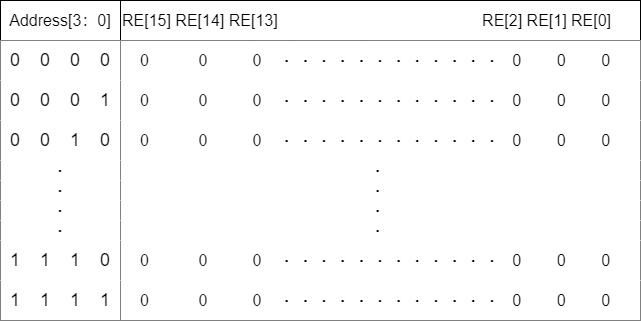

The diagram above was exported from draw.io. Its source (the exported page's mxGraphModel, read from the mxfile embedded in the PNG):
<mxGraphModel dx="1102" dy="857" grid="1" gridSize="10" guides="1" tooltips="1" connect="1" arrows="1" fold="1" page="1" pageScale="1" pageWidth="827" pageHeight="1169" math="0" shadow="0">
  <root>
    <mxCell id="0" />
    <mxCell id="1" parent="0" />
    <mxCell id="RkooBW-eK29ixFa5FU9z-1" value="&lt;font style=&quot;font-size: 16px&quot;&gt;Address[3：0]&lt;/font&gt;" style="rounded=0;whiteSpace=wrap;html=1;" vertex="1" parent="1">
      <mxGeometry x="40" y="160" width="120" height="40" as="geometry" />
    </mxCell>
    <mxCell id="RkooBW-eK29ixFa5FU9z-2" value="&lt;span style=&quot;line-height: 1.2&quot;&gt;&lt;font style=&quot;font-size: 16px&quot;&gt;RE[15] RE[14] RE[13]&amp;nbsp; &amp;nbsp; &amp;nbsp; &amp;nbsp; &amp;nbsp; &amp;nbsp; &amp;nbsp; &amp;nbsp; &amp;nbsp; &amp;nbsp; &amp;nbsp; &amp;nbsp; &amp;nbsp; &amp;nbsp; &amp;nbsp; &amp;nbsp; &amp;nbsp; &amp;nbsp; &amp;nbsp; &amp;nbsp; &amp;nbsp; &amp;nbsp; &amp;nbsp; RE[2] RE[1] RE[0]&amp;nbsp;&lt;/font&gt;&lt;/span&gt;" style="rounded=0;whiteSpace=wrap;html=1;align=left;" vertex="1" parent="1">
      <mxGeometry x="160" y="160" width="520" height="40" as="geometry" />
    </mxCell>
    <mxCell id="RkooBW-eK29ixFa5FU9z-3" value="" style="rounded=0;whiteSpace=wrap;html=1;fontSize=16;strokeColor=default;" vertex="1" parent="1">
      <mxGeometry x="40" y="200" width="120" height="280" as="geometry" />
    </mxCell>
    <mxCell id="RkooBW-eK29ixFa5FU9z-4" value="&lt;span&gt;&lt;font style=&quot;font-size: 18px&quot;&gt;0&amp;nbsp; &amp;nbsp; 0&amp;nbsp; &amp;nbsp; 0&amp;nbsp; &amp;nbsp; 0&lt;/font&gt;&lt;/span&gt;" style="rounded=0;whiteSpace=wrap;html=1;fontSize=16;strokeColor=none;" vertex="1" parent="1">
      <mxGeometry x="40" y="200" width="120" height="40" as="geometry" />
    </mxCell>
    <mxCell id="RkooBW-eK29ixFa5FU9z-5" value="&lt;span&gt;&lt;font style=&quot;font-size: 18px&quot;&gt;0&amp;nbsp; &amp;nbsp; 0&amp;nbsp; &amp;nbsp; 0&amp;nbsp; &amp;nbsp; 1&lt;/font&gt;&lt;/span&gt;" style="rounded=0;whiteSpace=wrap;html=1;fontSize=16;strokeColor=none;" vertex="1" parent="1">
      <mxGeometry x="40" y="240" width="120" height="40" as="geometry" />
    </mxCell>
    <mxCell id="RkooBW-eK29ixFa5FU9z-6" value="&lt;span&gt;&lt;font style=&quot;font-size: 18px&quot;&gt;0&amp;nbsp; &amp;nbsp; 0&amp;nbsp; &amp;nbsp; 1&amp;nbsp; &amp;nbsp; 0&lt;/font&gt;&lt;/span&gt;" style="rounded=0;whiteSpace=wrap;html=1;fontSize=16;strokeColor=none;" vertex="1" parent="1">
      <mxGeometry x="40" y="280" width="120" height="40" as="geometry" />
    </mxCell>
    <mxCell id="RkooBW-eK29ixFa5FU9z-7" value="&lt;span&gt;&lt;b&gt;·&lt;/b&gt;&lt;/span&gt;" style="rounded=0;whiteSpace=wrap;html=1;fontSize=16;strokeColor=none;" vertex="1" parent="1">
      <mxGeometry x="40" y="320" width="120" height="20" as="geometry" />
    </mxCell>
    <mxCell id="RkooBW-eK29ixFa5FU9z-8" value="&lt;span&gt;&lt;b&gt;·&lt;/b&gt;&lt;/span&gt;" style="rounded=0;whiteSpace=wrap;html=1;fontSize=16;strokeColor=none;" vertex="1" parent="1">
      <mxGeometry x="40" y="340" width="120" height="20" as="geometry" />
    </mxCell>
    <mxCell id="RkooBW-eK29ixFa5FU9z-9" value="&lt;span&gt;&lt;b&gt;·&lt;/b&gt;&lt;/span&gt;" style="rounded=0;whiteSpace=wrap;html=1;fontSize=16;strokeColor=none;" vertex="1" parent="1">
      <mxGeometry x="40" y="360" width="120" height="20" as="geometry" />
    </mxCell>
    <mxCell id="RkooBW-eK29ixFa5FU9z-10" value="&lt;span&gt;&lt;b&gt;·&lt;/b&gt;&lt;/span&gt;" style="rounded=0;whiteSpace=wrap;html=1;fontSize=16;strokeColor=none;" vertex="1" parent="1">
      <mxGeometry x="40" y="380" width="120" height="20" as="geometry" />
    </mxCell>
    <mxCell id="RkooBW-eK29ixFa5FU9z-11" value="&lt;span&gt;&lt;font style=&quot;font-size: 18px&quot;&gt;1&amp;nbsp; &amp;nbsp; 1&amp;nbsp; &amp;nbsp; 1&amp;nbsp; &amp;nbsp; 0&lt;/font&gt;&lt;/span&gt;" style="rounded=0;whiteSpace=wrap;html=1;fontSize=16;strokeColor=none;" vertex="1" parent="1">
      <mxGeometry x="40" y="400" width="120" height="40" as="geometry" />
    </mxCell>
    <mxCell id="RkooBW-eK29ixFa5FU9z-12" value="&lt;span&gt;&lt;font style=&quot;font-size: 18px&quot;&gt;1&amp;nbsp; &amp;nbsp; 1&amp;nbsp; &amp;nbsp; 1&amp;nbsp; &amp;nbsp; 1&lt;/font&gt;&lt;/span&gt;" style="rounded=0;whiteSpace=wrap;html=1;fontSize=16;strokeColor=none;" vertex="1" parent="1">
      <mxGeometry x="40" y="440" width="120" height="40" as="geometry" />
    </mxCell>
    <mxCell id="RkooBW-eK29ixFa5FU9z-13" value="" style="rounded=0;whiteSpace=wrap;html=1;fontFamily=Times New Roman;fontSize=18;strokeColor=default;" vertex="1" parent="1">
      <mxGeometry x="160" y="200" width="520" height="280" as="geometry" />
    </mxCell>
    <mxCell id="RkooBW-eK29ixFa5FU9z-14" value="&amp;nbsp; &amp;nbsp; 0&amp;nbsp; &amp;nbsp; &amp;nbsp; &amp;nbsp; &amp;nbsp; &amp;nbsp;0&amp;nbsp; &amp;nbsp; &amp;nbsp; &amp;nbsp; &amp;nbsp; 0&amp;nbsp; &amp;nbsp; &amp;nbsp;&lt;b style=&quot;font-family: &amp;#34;helvetica&amp;#34; ; font-size: 16px ; text-align: center&quot;&gt;·&amp;nbsp; &amp;nbsp;&lt;/b&gt;&lt;b style=&quot;font-family: &amp;#34;helvetica&amp;#34; ; font-size: 16px ; text-align: center&quot;&gt;·&amp;nbsp; &amp;nbsp;&lt;/b&gt;&lt;b style=&quot;font-family: &amp;#34;helvetica&amp;#34; ; font-size: 16px ; text-align: center&quot;&gt;·&amp;nbsp; &amp;nbsp;&lt;/b&gt;&lt;b style=&quot;font-family: &amp;#34;helvetica&amp;#34; ; font-size: 16px ; text-align: center&quot;&gt;·&amp;nbsp; &amp;nbsp;&lt;/b&gt;&lt;b style=&quot;font-family: &amp;#34;helvetica&amp;#34; ; font-size: 16px ; text-align: center&quot;&gt;·&amp;nbsp; &amp;nbsp;&lt;/b&gt;&lt;b style=&quot;font-family: &amp;#34;helvetica&amp;#34; ; font-size: 16px ; text-align: center&quot;&gt;·&amp;nbsp; &amp;nbsp;&lt;/b&gt;&lt;b style=&quot;font-family: &amp;#34;helvetica&amp;#34; ; font-size: 16px ; text-align: center&quot;&gt;·&amp;nbsp; &amp;nbsp;&lt;/b&gt;&lt;b style=&quot;font-family: &amp;#34;helvetica&amp;#34; ; font-size: 16px ; text-align: center&quot;&gt;·&amp;nbsp; &amp;nbsp;&lt;/b&gt;&lt;b style=&quot;font-family: &amp;#34;helvetica&amp;#34; ; font-size: 16px ; text-align: center&quot;&gt;·&amp;nbsp; &amp;nbsp;&lt;/b&gt;&lt;b style=&quot;font-family: &amp;#34;helvetica&amp;#34; ; font-size: 16px ; text-align: center&quot;&gt;·&amp;nbsp; &amp;nbsp;&lt;/b&gt;&lt;b style=&quot;font-family: &amp;#34;helvetica&amp;#34; ; font-size: 16px ; text-align: center&quot;&gt;·&amp;nbsp; &amp;nbsp;&lt;/b&gt;&lt;b style=&quot;font-family: &amp;#34;helvetica&amp;#34; ; font-size: 16px ; text-align: center&quot;&gt;·&amp;nbsp; &amp;nbsp; &lt;/b&gt;&lt;span style=&quot;font-family: &amp;#34;helvetica&amp;#34; ; font-size: 16px ; text-align: center&quot;&gt;0&amp;nbsp; &amp;nbsp; &amp;nbsp; &amp;nbsp; 0&amp;nbsp; &amp;nbsp; &amp;nbsp; &amp;nbsp; 0&lt;/span&gt;&lt;b style=&quot;font-family: &amp;#34;helvetica&amp;#34; ; font-size: 16px ; text-align: center&quot;&gt;&lt;br&gt;&lt;/b&gt;" style="rounded=0;whiteSpace=wrap;html=1;fontFamily=Times New Roman;fontSize=18;strokeColor=none;align=left;" vertex="1" parent="1">
      <mxGeometry x="160" y="200" width="520" height="40" as="geometry" />
    </mxCell>
    <mxCell id="RkooBW-eK29ixFa5FU9z-15" value="&amp;nbsp; &amp;nbsp; 0&amp;nbsp; &amp;nbsp; &amp;nbsp; &amp;nbsp; &amp;nbsp; &amp;nbsp;0&amp;nbsp; &amp;nbsp; &amp;nbsp; &amp;nbsp; &amp;nbsp; 0&amp;nbsp; &amp;nbsp; &amp;nbsp;&lt;b style=&quot;font-family: &amp;#34;helvetica&amp;#34; ; font-size: 16px ; text-align: center&quot;&gt;·&amp;nbsp; &amp;nbsp;&lt;/b&gt;&lt;b style=&quot;font-family: &amp;#34;helvetica&amp;#34; ; font-size: 16px ; text-align: center&quot;&gt;·&amp;nbsp; &amp;nbsp;&lt;/b&gt;&lt;b style=&quot;font-family: &amp;#34;helvetica&amp;#34; ; font-size: 16px ; text-align: center&quot;&gt;·&amp;nbsp; &amp;nbsp;&lt;/b&gt;&lt;b style=&quot;font-family: &amp;#34;helvetica&amp;#34; ; font-size: 16px ; text-align: center&quot;&gt;·&amp;nbsp; &amp;nbsp;&lt;/b&gt;&lt;b style=&quot;font-family: &amp;#34;helvetica&amp;#34; ; font-size: 16px ; text-align: center&quot;&gt;·&amp;nbsp; &amp;nbsp;&lt;/b&gt;&lt;b style=&quot;font-family: &amp;#34;helvetica&amp;#34; ; font-size: 16px ; text-align: center&quot;&gt;·&amp;nbsp; &amp;nbsp;&lt;/b&gt;&lt;b style=&quot;font-family: &amp;#34;helvetica&amp;#34; ; font-size: 16px ; text-align: center&quot;&gt;·&amp;nbsp; &amp;nbsp;&lt;/b&gt;&lt;b style=&quot;font-family: &amp;#34;helvetica&amp;#34; ; font-size: 16px ; text-align: center&quot;&gt;·&amp;nbsp; &amp;nbsp;&lt;/b&gt;&lt;b style=&quot;font-family: &amp;#34;helvetica&amp;#34; ; font-size: 16px ; text-align: center&quot;&gt;·&amp;nbsp; &amp;nbsp;&lt;/b&gt;&lt;b style=&quot;font-family: &amp;#34;helvetica&amp;#34; ; font-size: 16px ; text-align: center&quot;&gt;·&amp;nbsp; &amp;nbsp;&lt;/b&gt;&lt;b style=&quot;font-family: &amp;#34;helvetica&amp;#34; ; font-size: 16px ; text-align: center&quot;&gt;·&amp;nbsp; &amp;nbsp;&lt;/b&gt;&lt;b style=&quot;font-family: &amp;#34;helvetica&amp;#34; ; font-size: 16px ; text-align: center&quot;&gt;·&amp;nbsp; &amp;nbsp; &lt;/b&gt;&lt;span style=&quot;font-family: &amp;#34;helvetica&amp;#34; ; font-size: 16px ; text-align: center&quot;&gt;0&amp;nbsp; &amp;nbsp; &amp;nbsp; &amp;nbsp; 0&amp;nbsp; &amp;nbsp; &amp;nbsp; &amp;nbsp; 0&lt;/span&gt;&lt;b style=&quot;font-family: &amp;#34;helvetica&amp;#34; ; font-size: 16px ; text-align: center&quot;&gt;&lt;br&gt;&lt;/b&gt;" style="rounded=0;whiteSpace=wrap;html=1;fontFamily=Times New Roman;fontSize=18;strokeColor=none;align=left;" vertex="1" parent="1">
      <mxGeometry x="160" y="240" width="520" height="40" as="geometry" />
    </mxCell>
    <mxCell id="RkooBW-eK29ixFa5FU9z-16" value="&amp;nbsp; &amp;nbsp; 0&amp;nbsp; &amp;nbsp; &amp;nbsp; &amp;nbsp; &amp;nbsp; &amp;nbsp;0&amp;nbsp; &amp;nbsp; &amp;nbsp; &amp;nbsp; &amp;nbsp; 0&amp;nbsp; &amp;nbsp; &amp;nbsp;&lt;b style=&quot;font-family: &amp;#34;helvetica&amp;#34; ; font-size: 16px ; text-align: center&quot;&gt;·&amp;nbsp; &amp;nbsp;&lt;/b&gt;&lt;b style=&quot;font-family: &amp;#34;helvetica&amp;#34; ; font-size: 16px ; text-align: center&quot;&gt;·&amp;nbsp; &amp;nbsp;&lt;/b&gt;&lt;b style=&quot;font-family: &amp;#34;helvetica&amp;#34; ; font-size: 16px ; text-align: center&quot;&gt;·&amp;nbsp; &amp;nbsp;&lt;/b&gt;&lt;b style=&quot;font-family: &amp;#34;helvetica&amp;#34; ; font-size: 16px ; text-align: center&quot;&gt;·&amp;nbsp; &amp;nbsp;&lt;/b&gt;&lt;b style=&quot;font-family: &amp;#34;helvetica&amp;#34; ; font-size: 16px ; text-align: center&quot;&gt;·&amp;nbsp; &amp;nbsp;&lt;/b&gt;&lt;b style=&quot;font-family: &amp;#34;helvetica&amp;#34; ; font-size: 16px ; text-align: center&quot;&gt;·&amp;nbsp; &amp;nbsp;&lt;/b&gt;&lt;b style=&quot;font-family: &amp;#34;helvetica&amp;#34; ; font-size: 16px ; text-align: center&quot;&gt;·&amp;nbsp; &amp;nbsp;&lt;/b&gt;&lt;b style=&quot;font-family: &amp;#34;helvetica&amp;#34; ; font-size: 16px ; text-align: center&quot;&gt;·&amp;nbsp; &amp;nbsp;&lt;/b&gt;&lt;b style=&quot;font-family: &amp;#34;helvetica&amp;#34; ; font-size: 16px ; text-align: center&quot;&gt;·&amp;nbsp; &amp;nbsp;&lt;/b&gt;&lt;b style=&quot;font-family: &amp;#34;helvetica&amp;#34; ; font-size: 16px ; text-align: center&quot;&gt;·&amp;nbsp; &amp;nbsp;&lt;/b&gt;&lt;b style=&quot;font-family: &amp;#34;helvetica&amp;#34; ; font-size: 16px ; text-align: center&quot;&gt;·&amp;nbsp; &amp;nbsp;&lt;/b&gt;&lt;b style=&quot;font-family: &amp;#34;helvetica&amp;#34; ; font-size: 16px ; text-align: center&quot;&gt;·&amp;nbsp; &amp;nbsp;&lt;/b&gt;&lt;span style=&quot;font-family: &amp;#34;helvetica&amp;#34; ; font-size: 16px ; text-align: center&quot;&gt;&amp;nbsp;0&lt;/span&gt;&lt;span style=&quot;font-family: &amp;#34;helvetica&amp;#34; ; font-size: 16px ; text-align: center&quot;&gt;&amp;nbsp; &amp;nbsp; &amp;nbsp; &amp;nbsp; 0&amp;nbsp; &amp;nbsp; &amp;nbsp; &amp;nbsp; 0&lt;/span&gt;&lt;b style=&quot;font-family: &amp;#34;helvetica&amp;#34; ; font-size: 16px ; text-align: center&quot;&gt;&lt;br&gt;&lt;/b&gt;" style="rounded=0;whiteSpace=wrap;html=1;fontFamily=Times New Roman;fontSize=18;strokeColor=none;align=left;" vertex="1" parent="1">
      <mxGeometry x="160" y="280" width="520" height="40" as="geometry" />
    </mxCell>
    <mxCell id="RkooBW-eK29ixFa5FU9z-17" value="&amp;nbsp; &amp;nbsp; 0&amp;nbsp; &amp;nbsp; &amp;nbsp; &amp;nbsp; &amp;nbsp; &amp;nbsp;0&amp;nbsp; &amp;nbsp; &amp;nbsp; &amp;nbsp; &amp;nbsp; 0&amp;nbsp; &amp;nbsp; &amp;nbsp;&lt;b style=&quot;font-family: &amp;#34;helvetica&amp;#34; ; font-size: 16px ; text-align: center&quot;&gt;·&amp;nbsp; &amp;nbsp;&lt;/b&gt;&lt;b style=&quot;font-family: &amp;#34;helvetica&amp;#34; ; font-size: 16px ; text-align: center&quot;&gt;·&amp;nbsp; &amp;nbsp;&lt;/b&gt;&lt;b style=&quot;font-family: &amp;#34;helvetica&amp;#34; ; font-size: 16px ; text-align: center&quot;&gt;·&amp;nbsp; &amp;nbsp;&lt;/b&gt;&lt;b style=&quot;font-family: &amp;#34;helvetica&amp;#34; ; font-size: 16px ; text-align: center&quot;&gt;·&amp;nbsp; &amp;nbsp;&lt;/b&gt;&lt;b style=&quot;font-family: &amp;#34;helvetica&amp;#34; ; font-size: 16px ; text-align: center&quot;&gt;·&amp;nbsp; &amp;nbsp;&lt;/b&gt;&lt;b style=&quot;font-family: &amp;#34;helvetica&amp;#34; ; font-size: 16px ; text-align: center&quot;&gt;·&amp;nbsp; &amp;nbsp;&lt;/b&gt;&lt;b style=&quot;font-family: &amp;#34;helvetica&amp;#34; ; font-size: 16px ; text-align: center&quot;&gt;·&amp;nbsp; &amp;nbsp;&lt;/b&gt;&lt;b style=&quot;font-family: &amp;#34;helvetica&amp;#34; ; font-size: 16px ; text-align: center&quot;&gt;·&amp;nbsp; &amp;nbsp;&lt;/b&gt;&lt;b style=&quot;font-family: &amp;#34;helvetica&amp;#34; ; font-size: 16px ; text-align: center&quot;&gt;·&amp;nbsp; &amp;nbsp;&lt;/b&gt;&lt;b style=&quot;font-family: &amp;#34;helvetica&amp;#34; ; font-size: 16px ; text-align: center&quot;&gt;·&amp;nbsp; &amp;nbsp;&lt;/b&gt;&lt;b style=&quot;font-family: &amp;#34;helvetica&amp;#34; ; font-size: 16px ; text-align: center&quot;&gt;·&amp;nbsp; &amp;nbsp;&lt;/b&gt;&lt;b style=&quot;font-family: &amp;#34;helvetica&amp;#34; ; font-size: 16px ; text-align: center&quot;&gt;·&amp;nbsp; &amp;nbsp; &lt;/b&gt;&lt;span style=&quot;font-family: &amp;#34;helvetica&amp;#34; ; font-size: 16px ; text-align: center&quot;&gt;0&amp;nbsp; &amp;nbsp; &amp;nbsp; &amp;nbsp; 0&amp;nbsp; &amp;nbsp; &amp;nbsp; &amp;nbsp; 0&lt;/span&gt;&lt;b style=&quot;font-family: &amp;#34;helvetica&amp;#34; ; font-size: 16px ; text-align: center&quot;&gt;&lt;br&gt;&lt;/b&gt;" style="rounded=0;whiteSpace=wrap;html=1;fontFamily=Times New Roman;fontSize=18;strokeColor=none;align=left;" vertex="1" parent="1">
      <mxGeometry x="160" y="440" width="520" height="40" as="geometry" />
    </mxCell>
    <mxCell id="RkooBW-eK29ixFa5FU9z-18" value="&amp;nbsp; &amp;nbsp; 0&amp;nbsp; &amp;nbsp; &amp;nbsp; &amp;nbsp; &amp;nbsp; &amp;nbsp;0&amp;nbsp; &amp;nbsp; &amp;nbsp; &amp;nbsp; &amp;nbsp; 0&amp;nbsp; &amp;nbsp; &amp;nbsp;&lt;b style=&quot;font-family: &amp;#34;helvetica&amp;#34; ; font-size: 16px ; text-align: center&quot;&gt;·&amp;nbsp; &amp;nbsp;&lt;/b&gt;&lt;b style=&quot;font-family: &amp;#34;helvetica&amp;#34; ; font-size: 16px ; text-align: center&quot;&gt;·&amp;nbsp; &amp;nbsp;&lt;/b&gt;&lt;b style=&quot;font-family: &amp;#34;helvetica&amp;#34; ; font-size: 16px ; text-align: center&quot;&gt;·&amp;nbsp; &amp;nbsp;&lt;/b&gt;&lt;b style=&quot;font-family: &amp;#34;helvetica&amp;#34; ; font-size: 16px ; text-align: center&quot;&gt;·&amp;nbsp; &amp;nbsp;&lt;/b&gt;&lt;b style=&quot;font-family: &amp;#34;helvetica&amp;#34; ; font-size: 16px ; text-align: center&quot;&gt;·&amp;nbsp; &amp;nbsp;&lt;/b&gt;&lt;b style=&quot;font-family: &amp;#34;helvetica&amp;#34; ; font-size: 16px ; text-align: center&quot;&gt;·&amp;nbsp; &amp;nbsp;&lt;/b&gt;&lt;b style=&quot;font-family: &amp;#34;helvetica&amp;#34; ; font-size: 16px ; text-align: center&quot;&gt;·&amp;nbsp; &amp;nbsp;&lt;/b&gt;&lt;b style=&quot;font-family: &amp;#34;helvetica&amp;#34; ; font-size: 16px ; text-align: center&quot;&gt;·&amp;nbsp; &amp;nbsp;&lt;/b&gt;&lt;b style=&quot;font-family: &amp;#34;helvetica&amp;#34; ; font-size: 16px ; text-align: center&quot;&gt;·&amp;nbsp; &amp;nbsp;&lt;/b&gt;&lt;b style=&quot;font-family: &amp;#34;helvetica&amp;#34; ; font-size: 16px ; text-align: center&quot;&gt;·&amp;nbsp; &amp;nbsp;&lt;/b&gt;&lt;b style=&quot;font-family: &amp;#34;helvetica&amp;#34; ; font-size: 16px ; text-align: center&quot;&gt;·&amp;nbsp; &amp;nbsp;&lt;/b&gt;&lt;b style=&quot;font-family: &amp;#34;helvetica&amp;#34; ; font-size: 16px ; text-align: center&quot;&gt;·&amp;nbsp; &amp;nbsp; &lt;/b&gt;&lt;span style=&quot;font-family: &amp;#34;helvetica&amp;#34; ; font-size: 16px ; text-align: center&quot;&gt;0&amp;nbsp; &amp;nbsp; &amp;nbsp; &amp;nbsp; 0&amp;nbsp; &amp;nbsp; &amp;nbsp; &amp;nbsp; 0&lt;/span&gt;&lt;b style=&quot;font-family: &amp;#34;helvetica&amp;#34; ; font-size: 16px ; text-align: center&quot;&gt;&lt;br&gt;&lt;/b&gt;" style="rounded=0;whiteSpace=wrap;html=1;fontFamily=Times New Roman;fontSize=18;strokeColor=none;align=left;" vertex="1" parent="1">
      <mxGeometry x="160" y="400" width="520" height="40" as="geometry" />
    </mxCell>
    <mxCell id="RkooBW-eK29ixFa5FU9z-19" value="&lt;div&gt;&lt;b style=&quot;font-family: &amp;#34;helvetica&amp;#34; ; font-size: 16px&quot;&gt;·&amp;nbsp;&lt;/b&gt;&lt;/div&gt;" style="rounded=0;whiteSpace=wrap;html=1;fontFamily=Times New Roman;fontSize=18;strokeColor=none;align=center;" vertex="1" parent="1">
      <mxGeometry x="160" y="320" width="520" height="20" as="geometry" />
    </mxCell>
    <mxCell id="RkooBW-eK29ixFa5FU9z-20" value="&lt;div&gt;&lt;b style=&quot;font-family: &amp;#34;helvetica&amp;#34; ; font-size: 16px&quot;&gt;·&amp;nbsp;&lt;/b&gt;&lt;/div&gt;" style="rounded=0;whiteSpace=wrap;html=1;fontFamily=Times New Roman;fontSize=18;strokeColor=none;align=center;" vertex="1" parent="1">
      <mxGeometry x="160" y="340" width="520" height="20" as="geometry" />
    </mxCell>
    <mxCell id="RkooBW-eK29ixFa5FU9z-21" value="&lt;div&gt;&lt;b style=&quot;font-family: &amp;#34;helvetica&amp;#34; ; font-size: 16px&quot;&gt;·&amp;nbsp;&lt;/b&gt;&lt;/div&gt;" style="rounded=0;whiteSpace=wrap;html=1;fontFamily=Times New Roman;fontSize=18;strokeColor=none;align=center;" vertex="1" parent="1">
      <mxGeometry x="160" y="360" width="520" height="20" as="geometry" />
    </mxCell>
    <mxCell id="RkooBW-eK29ixFa5FU9z-22" value="&lt;div&gt;&lt;b style=&quot;font-family: &amp;#34;helvetica&amp;#34; ; font-size: 16px&quot;&gt;·&amp;nbsp;&lt;/b&gt;&lt;/div&gt;" style="rounded=0;whiteSpace=wrap;html=1;fontFamily=Times New Roman;fontSize=18;strokeColor=none;align=center;" vertex="1" parent="1">
      <mxGeometry x="160" y="380" width="520" height="20" as="geometry" />
    </mxCell>
  </root>
</mxGraphModel>